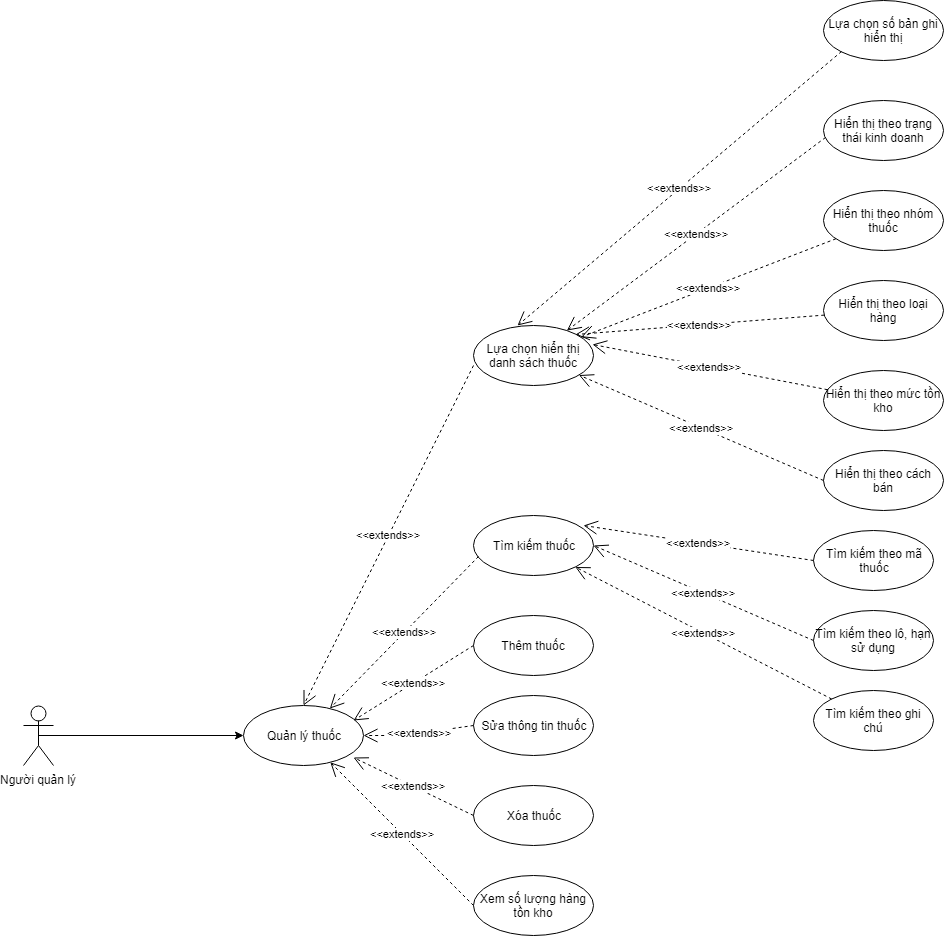

The diagram above was exported from draw.io. Its source (the exported page's mxGraphModel, read from the mxfile embedded in the PNG):
<mxGraphModel dx="2204" dy="1866" grid="1" gridSize="10" guides="1" tooltips="1" connect="1" arrows="1" fold="1" page="1" pageScale="1" pageWidth="850" pageHeight="1100" math="0" shadow="0">
  <root>
    <mxCell id="0" />
    <mxCell id="1" parent="0" />
    <mxCell id="JKOloX4lnq9VB1L8QnSM-1" value="Người quản lý&lt;br&gt;" style="shape=umlActor;verticalLabelPosition=bottom;labelBackgroundColor=#ffffff;verticalAlign=top;html=1;outlineConnect=0;" parent="1" vertex="1">
      <mxGeometry x="20" y="210" width="30" height="60" as="geometry" />
    </mxCell>
    <mxCell id="JKOloX4lnq9VB1L8QnSM-2" value="Quản lý thuốc&lt;br&gt;" style="ellipse;whiteSpace=wrap;html=1;" parent="1" vertex="1">
      <mxGeometry x="240" y="210" width="120" height="60" as="geometry" />
    </mxCell>
    <mxCell id="JKOloX4lnq9VB1L8QnSM-3" value="Thêm thuốc&lt;br&gt;" style="ellipse;whiteSpace=wrap;html=1;" parent="1" vertex="1">
      <mxGeometry x="470" y="120" width="120" height="60" as="geometry" />
    </mxCell>
    <mxCell id="JKOloX4lnq9VB1L8QnSM-4" value="Sửa thông tin thuốc&lt;br&gt;" style="ellipse;whiteSpace=wrap;html=1;" parent="1" vertex="1">
      <mxGeometry x="470" y="200" width="120" height="60" as="geometry" />
    </mxCell>
    <mxCell id="JKOloX4lnq9VB1L8QnSM-5" value="Xóa thuốc&lt;br&gt;" style="ellipse;whiteSpace=wrap;html=1;" parent="1" vertex="1">
      <mxGeometry x="470" y="290" width="120" height="60" as="geometry" />
    </mxCell>
    <mxCell id="JKOloX4lnq9VB1L8QnSM-6" value="&amp;lt;&amp;lt;extends&amp;gt;&amp;gt;&lt;br&gt;" style="endArrow=open;endSize=12;dashed=1;html=1;exitX=0;exitY=0.5;exitDx=0;exitDy=0;entryX=0.917;entryY=0.25;entryDx=0;entryDy=0;entryPerimeter=0;" parent="1" source="JKOloX4lnq9VB1L8QnSM-3" target="JKOloX4lnq9VB1L8QnSM-2" edge="1">
      <mxGeometry width="160" relative="1" as="geometry">
        <mxPoint x="20" y="740" as="sourcePoint" />
        <mxPoint x="180" y="740" as="targetPoint" />
      </mxGeometry>
    </mxCell>
    <mxCell id="JKOloX4lnq9VB1L8QnSM-7" value="&amp;lt;&amp;lt;extends&amp;gt;&amp;gt;&lt;br&gt;" style="endArrow=open;endSize=12;dashed=1;html=1;exitX=0;exitY=0.5;exitDx=0;exitDy=0;entryX=1;entryY=0.5;entryDx=0;entryDy=0;" parent="1" source="JKOloX4lnq9VB1L8QnSM-4" target="JKOloX4lnq9VB1L8QnSM-2" edge="1">
      <mxGeometry width="160" relative="1" as="geometry">
        <mxPoint x="470" y="140" as="sourcePoint" />
        <mxPoint x="345.29030186050295" y="225.73791747090422" as="targetPoint" />
        <Array as="points">
          <mxPoint x="400" y="240" />
        </Array>
      </mxGeometry>
    </mxCell>
    <mxCell id="JKOloX4lnq9VB1L8QnSM-8" value="&amp;lt;&amp;lt;extends&amp;gt;&amp;gt;&lt;br&gt;" style="endArrow=open;endSize=12;dashed=1;html=1;exitX=0;exitY=0.5;exitDx=0;exitDy=0;entryX=0.917;entryY=0.867;entryDx=0;entryDy=0;entryPerimeter=0;" parent="1" source="JKOloX4lnq9VB1L8QnSM-5" target="JKOloX4lnq9VB1L8QnSM-2" edge="1">
      <mxGeometry width="160" relative="1" as="geometry">
        <mxPoint x="480" y="150" as="sourcePoint" />
        <mxPoint x="355.29030186050295" y="235.73791747090422" as="targetPoint" />
      </mxGeometry>
    </mxCell>
    <mxCell id="JKOloX4lnq9VB1L8QnSM-9" value="" style="endArrow=classic;html=1;entryX=0;entryY=0.5;entryDx=0;entryDy=0;exitX=0.5;exitY=0.5;exitDx=0;exitDy=0;exitPerimeter=0;" parent="1" source="JKOloX4lnq9VB1L8QnSM-1" target="JKOloX4lnq9VB1L8QnSM-2" edge="1">
      <mxGeometry width="50" height="50" relative="1" as="geometry">
        <mxPoint x="80" y="630" as="sourcePoint" />
        <mxPoint x="260" y="420" as="targetPoint" />
      </mxGeometry>
    </mxCell>
    <mxCell id="JKOloX4lnq9VB1L8QnSM-10" value="Tìm kiếm thuốc&lt;br&gt;" style="ellipse;whiteSpace=wrap;html=1;" parent="1" vertex="1">
      <mxGeometry x="470" y="20" width="120" height="60" as="geometry" />
    </mxCell>
    <mxCell id="JKOloX4lnq9VB1L8QnSM-11" value="&amp;lt;&amp;lt;extends&amp;gt;&amp;gt;&lt;br&gt;" style="endArrow=open;endSize=12;dashed=1;html=1;exitX=0.042;exitY=0.683;exitDx=0;exitDy=0;exitPerimeter=0;" parent="1" source="JKOloX4lnq9VB1L8QnSM-10" target="JKOloX4lnq9VB1L8QnSM-2" edge="1">
      <mxGeometry width="160" relative="1" as="geometry">
        <mxPoint x="480" y="140" as="sourcePoint" />
        <mxPoint x="360" y="235" as="targetPoint" />
      </mxGeometry>
    </mxCell>
    <mxCell id="cl2yyBEb-YKSVWsOrXAA-1" value="Xem số lượng hàng&lt;br&gt;tồn kho&lt;br&gt;" style="ellipse;whiteSpace=wrap;html=1;" parent="1" vertex="1">
      <mxGeometry x="470" y="380" width="120" height="60" as="geometry" />
    </mxCell>
    <mxCell id="cl2yyBEb-YKSVWsOrXAA-2" value="&amp;lt;&amp;lt;extends&amp;gt;&amp;gt;&lt;br&gt;" style="endArrow=open;endSize=12;dashed=1;html=1;exitX=0;exitY=0.5;exitDx=0;exitDy=0;" parent="1" source="cl2yyBEb-YKSVWsOrXAA-1" target="JKOloX4lnq9VB1L8QnSM-2" edge="1">
      <mxGeometry width="160" relative="1" as="geometry">
        <mxPoint x="480" y="330" as="sourcePoint" />
        <mxPoint x="300" y="278" as="targetPoint" />
      </mxGeometry>
    </mxCell>
    <mxCell id="qXHDA6BYmMvZgKPujhxq-1" value="Tìm kiếm theo mã&lt;br&gt;thuốc&lt;br&gt;" style="ellipse;whiteSpace=wrap;html=1;" parent="1" vertex="1">
      <mxGeometry x="810" y="35" width="120" height="60" as="geometry" />
    </mxCell>
    <mxCell id="qXHDA6BYmMvZgKPujhxq-2" value="Tìm kiếm theo lô, hạn sử dụng&lt;br&gt;" style="ellipse;whiteSpace=wrap;html=1;" parent="1" vertex="1">
      <mxGeometry x="810" y="115" width="120" height="60" as="geometry" />
    </mxCell>
    <mxCell id="qXHDA6BYmMvZgKPujhxq-3" value="Tìm kiếm theo ghi chú&lt;br&gt;" style="ellipse;whiteSpace=wrap;html=1;" parent="1" vertex="1">
      <mxGeometry x="810" y="195" width="120" height="60" as="geometry" />
    </mxCell>
    <mxCell id="qXHDA6BYmMvZgKPujhxq-4" value="&amp;lt;&amp;lt;extends&amp;gt;&amp;gt;&lt;br&gt;" style="endArrow=open;endSize=12;dashed=1;html=1;exitX=0;exitY=0.5;exitDx=0;exitDy=0;" parent="1" source="qXHDA6BYmMvZgKPujhxq-1" edge="1">
      <mxGeometry width="160" relative="1" as="geometry">
        <mxPoint x="485" y="71" as="sourcePoint" />
        <mxPoint x="580" y="30" as="targetPoint" />
      </mxGeometry>
    </mxCell>
    <mxCell id="qXHDA6BYmMvZgKPujhxq-5" value="&amp;lt;&amp;lt;extends&amp;gt;&amp;gt;&lt;br&gt;" style="endArrow=open;endSize=12;dashed=1;html=1;exitX=0;exitY=0.5;exitDx=0;exitDy=0;entryX=1;entryY=0.5;entryDx=0;entryDy=0;" parent="1" source="qXHDA6BYmMvZgKPujhxq-2" target="JKOloX4lnq9VB1L8QnSM-10" edge="1">
      <mxGeometry width="160" relative="1" as="geometry">
        <mxPoint x="670" y="-30" as="sourcePoint" />
        <mxPoint x="590" y="40" as="targetPoint" />
      </mxGeometry>
    </mxCell>
    <mxCell id="qXHDA6BYmMvZgKPujhxq-6" value="&amp;lt;&amp;lt;extends&amp;gt;&amp;gt;&lt;br&gt;" style="endArrow=open;endSize=12;dashed=1;html=1;" parent="1" source="qXHDA6BYmMvZgKPujhxq-3" target="JKOloX4lnq9VB1L8QnSM-10" edge="1">
      <mxGeometry width="160" relative="1" as="geometry">
        <mxPoint x="670" y="50" as="sourcePoint" />
        <mxPoint x="600" y="60" as="targetPoint" />
      </mxGeometry>
    </mxCell>
    <mxCell id="jjHAmxnLNF4HHT6Af2mt-1" value="Lựa chọn hiển thị danh sách thuốc&lt;br&gt;" style="ellipse;whiteSpace=wrap;html=1;" parent="1" vertex="1">
      <mxGeometry x="470" y="-170" width="120" height="60" as="geometry" />
    </mxCell>
    <mxCell id="jjHAmxnLNF4HHT6Af2mt-2" value="&amp;lt;&amp;lt;extends&amp;gt;&amp;gt;&lt;br&gt;" style="endArrow=open;endSize=12;dashed=1;html=1;exitX=0;exitY=0.667;exitDx=0;exitDy=0;exitPerimeter=0;entryX=0.5;entryY=0;entryDx=0;entryDy=0;" parent="1" source="jjHAmxnLNF4HHT6Af2mt-1" target="JKOloX4lnq9VB1L8QnSM-2" edge="1">
      <mxGeometry width="160" relative="1" as="geometry">
        <mxPoint x="485" y="71" as="sourcePoint" />
        <mxPoint x="336.3499073330354" y="223.04780907078066" as="targetPoint" />
      </mxGeometry>
    </mxCell>
    <mxCell id="jjHAmxnLNF4HHT6Af2mt-3" value="Hiển thị theo nhóm thuốc&lt;br&gt;" style="ellipse;whiteSpace=wrap;html=1;" parent="1" vertex="1">
      <mxGeometry x="820" y="-305" width="120" height="60" as="geometry" />
    </mxCell>
    <mxCell id="jjHAmxnLNF4HHT6Af2mt-4" value="Hiển thị theo loại hàng&lt;br&gt;" style="ellipse;whiteSpace=wrap;html=1;" parent="1" vertex="1">
      <mxGeometry x="820" y="-215" width="120" height="60" as="geometry" />
    </mxCell>
    <mxCell id="jjHAmxnLNF4HHT6Af2mt-5" value="Hiển thị theo mức tồn kho&lt;br&gt;" style="ellipse;whiteSpace=wrap;html=1;" parent="1" vertex="1">
      <mxGeometry x="820" y="-125" width="120" height="60" as="geometry" />
    </mxCell>
    <mxCell id="jjHAmxnLNF4HHT6Af2mt-6" value="Hiển thị theo cách bán&lt;br&gt;" style="ellipse;whiteSpace=wrap;html=1;" parent="1" vertex="1">
      <mxGeometry x="820" y="-45" width="120" height="60" as="geometry" />
    </mxCell>
    <mxCell id="jjHAmxnLNF4HHT6Af2mt-7" value="Hiển thị theo trạng thái kinh doanh&lt;br&gt;" style="ellipse;whiteSpace=wrap;html=1;" parent="1" vertex="1">
      <mxGeometry x="820" y="-395" width="120" height="60" as="geometry" />
    </mxCell>
    <mxCell id="jjHAmxnLNF4HHT6Af2mt-8" value="Lựa chọn số bản ghi hiển thị&lt;br&gt;" style="ellipse;whiteSpace=wrap;html=1;" parent="1" vertex="1">
      <mxGeometry x="820" y="-495" width="120" height="60" as="geometry" />
    </mxCell>
    <mxCell id="jjHAmxnLNF4HHT6Af2mt-9" value="&amp;lt;&amp;lt;extends&amp;gt;&amp;gt;&lt;br&gt;" style="endArrow=open;endSize=12;dashed=1;html=1;exitX=0;exitY=0.5;exitDx=0;exitDy=0;" parent="1" source="jjHAmxnLNF4HHT6Af2mt-6" target="jjHAmxnLNF4HHT6Af2mt-1" edge="1">
      <mxGeometry width="160" relative="1" as="geometry">
        <mxPoint x="670" y="-30" as="sourcePoint" />
        <mxPoint x="590" y="40" as="targetPoint" />
      </mxGeometry>
    </mxCell>
    <mxCell id="jjHAmxnLNF4HHT6Af2mt-10" value="&amp;lt;&amp;lt;extends&amp;gt;&amp;gt;&lt;br&gt;" style="endArrow=open;endSize=12;dashed=1;html=1;entryX=0.992;entryY=0.317;entryDx=0;entryDy=0;entryPerimeter=0;" parent="1" source="jjHAmxnLNF4HHT6Af2mt-5" target="jjHAmxnLNF4HHT6Af2mt-1" edge="1">
      <mxGeometry width="160" relative="1" as="geometry">
        <mxPoint x="680" y="-110" as="sourcePoint" />
        <mxPoint x="580" y="-130" as="targetPoint" />
      </mxGeometry>
    </mxCell>
    <mxCell id="jjHAmxnLNF4HHT6Af2mt-11" value="&amp;lt;&amp;lt;extends&amp;gt;&amp;gt;&lt;br&gt;" style="endArrow=open;endSize=12;dashed=1;html=1;entryX=1;entryY=0;entryDx=0;entryDy=0;" parent="1" source="jjHAmxnLNF4HHT6Af2mt-4" target="jjHAmxnLNF4HHT6Af2mt-1" edge="1">
      <mxGeometry width="160" relative="1" as="geometry">
        <mxPoint x="690.7314481803437" y="-172.87830468678635" as="sourcePoint" />
        <mxPoint x="599" y="-141" as="targetPoint" />
      </mxGeometry>
    </mxCell>
    <mxCell id="jjHAmxnLNF4HHT6Af2mt-12" value="&amp;lt;&amp;lt;extends&amp;gt;&amp;gt;&lt;br&gt;" style="endArrow=open;endSize=12;dashed=1;html=1;" parent="1" source="jjHAmxnLNF4HHT6Af2mt-3" target="jjHAmxnLNF4HHT6Af2mt-1" edge="1">
      <mxGeometry width="160" relative="1" as="geometry">
        <mxPoint x="708.6648808051305" y="-254.41626344216365" as="sourcePoint" />
        <mxPoint x="582" y="-151" as="targetPoint" />
      </mxGeometry>
    </mxCell>
    <mxCell id="jjHAmxnLNF4HHT6Af2mt-13" value="&amp;lt;&amp;lt;extends&amp;gt;&amp;gt;&lt;br&gt;" style="endArrow=open;endSize=12;dashed=1;html=1;exitX=0.017;exitY=0.617;exitDx=0;exitDy=0;exitPerimeter=0;" parent="1" source="jjHAmxnLNF4HHT6Af2mt-7" target="jjHAmxnLNF4HHT6Af2mt-1" edge="1">
      <mxGeometry width="160" relative="1" as="geometry">
        <mxPoint x="716.9973397015306" y="-342.29225009502534" as="sourcePoint" />
        <mxPoint x="563.0769230769229" y="-157.69230769230808" as="targetPoint" />
      </mxGeometry>
    </mxCell>
    <mxCell id="jjHAmxnLNF4HHT6Af2mt-14" value="&amp;lt;&amp;lt;extends&amp;gt;&amp;gt;&lt;br&gt;" style="endArrow=open;endSize=12;dashed=1;html=1;exitX=0;exitY=1;exitDx=0;exitDy=0;entryX=0.367;entryY=0;entryDx=0;entryDy=0;entryPerimeter=0;" parent="1" source="jjHAmxnLNF4HHT6Af2mt-8" target="jjHAmxnLNF4HHT6Af2mt-1" edge="1">
      <mxGeometry width="160" relative="1" as="geometry">
        <mxPoint x="682" y="-453" as="sourcePoint" />
        <mxPoint x="552.8813236737865" y="-159.30047568051396" as="targetPoint" />
      </mxGeometry>
    </mxCell>
  </root>
</mxGraphModel>